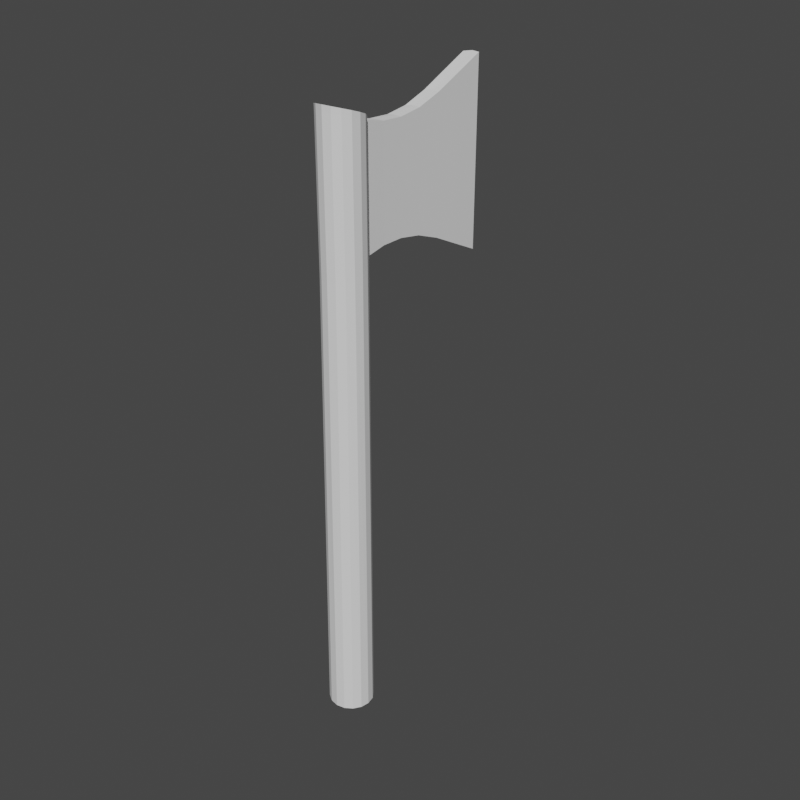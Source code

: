 # Source: Axe.blend  (saved by Blender 2.80.75; exported with 4.5.12 LTS)
import bpy
from mathutils import Matrix  # noqa: F401  (used for matrix-valued properties, if any)

bpy.ops.wm.read_factory_settings(use_empty=True)
scene = bpy.context.scene
scene.name = 'Scene'

# ---- collections
col_collection = bpy.data.collections.new('Collection'); scene.collection.children.link(col_collection)

# ---- world
world_world = bpy.data.worlds.new('World'); scene.world = world_world
world_world.use_nodes = True; world_world.node_tree.nodes.clear()
_N = world_world.node_tree.nodes; _L = world_world.node_tree.links
n0 = _N.new('ShaderNodeOutputWorld'); n0.name = 'World Output'; n0.location = (300, 300)
n1 = _N.new('ShaderNodeBackground'); n1.name = 'Background'; n1.location = (10, 300)
n1.inputs[0].default_value = (0.05088, 0.05088, 0.05088, 1.0)
_L.new(n1.outputs[0], n0.inputs[0])
n0.is_active_output = True
world_world.color = (0.05088, 0.05088, 0.05088)
world_world.use_sun_shadow = False
world_world.sun_shadow_jitter_overblur = 0.0

# ---- meshes
me_cylinder = bpy.data.meshes.new('Cylinder')
me_cylinder.from_pydata([(0.0, 1.0, -1.0), (4.586e-08, 1.13, 0.9207), (0.3827, 0.9239, -1.0), (0.3373, 1.063, 0.9217), (0.7071, 0.7071, -1.0), (0.6265, 0.8656, 0.927), (0.9239, 0.3827, -1.0), (0.8256, 0.5651, 0.9353), (1.0, -4.371e-08, -1.0), (0.9029, 0.2038, 0.9447), (0.9239, -0.3827, -1.0), (0.8425, -0.1643, 0.9534), (0.7071, -0.7071, -1.0), (0.6503, -0.4818, 0.9604), (0.3827, -0.9239, -1.0), (0.354, -0.6977, 0.9649), (1.51e-07, -1.0, -1.0), (1.68e-07, -0.7766, 0.967), (-0.3827, -0.9239, -1.0), (-0.3541, -0.6978, 0.9649), (-0.7071, -0.7071, -1.0), (-0.6503, -0.4819, 0.9604), (-0.9239, -0.3827, -1.0), (-0.8426, -0.1644, 0.9534), (-1.0, 1.192e-08, -1.0), (-0.9029, 0.2037, 0.9447), (-0.9239, 0.3827, -1.0), (-0.8257, 0.565, 0.9353), (-0.7071, 0.7071, -1.0), (-0.6265, 0.8656, 0.927), (-0.3827, 0.9239, -1.0), (-0.3374, 1.063, 0.9217), (4.62e-08, 1.131, 0.5292), (0.337, 1.064, 0.5283), (0.6258, 0.8671, 0.5234), (0.8245, 0.5673, 0.5157), (0.9014, 0.2069, 0.5071), (0.841, -0.1602, 0.499), (0.6491, -0.4769, 0.4925), (0.3534, -0.6923, 0.4883), (1.685e-07, -0.7712, 0.4864), (-0.3534, -0.6925, 0.4883), (-0.6491, -0.477, 0.4925), (-0.8411, -0.1603, 0.499), (-0.9014, 0.2069, 0.5071), (-0.8245, 0.5672, 0.5157), (-0.6258, 0.8671, 0.5234), (-0.337, 1.064, 0.5284), (4.62e-08, 1.131, 0.906), (0.337, 1.064, 0.9069), (0.6258, 0.8671, 0.9118), (0.8245, 0.5673, 0.9195), (0.9014, 0.2069, 0.9282), (0.841, -0.1602, 0.9363), (0.6491, -0.4769, 0.9427), (0.3534, -0.6923, 0.9469), (1.685e-07, -0.7712, 0.9488), (-0.3534, -0.6925, 0.9469), (-0.6491, -0.477, 0.9427), (-0.8411, -0.1603, 0.9363), (-0.9014, 0.2069, 0.9282), (-0.8245, 0.5672, 0.9195), (-0.6258, 0.8671, 0.9118), (-0.337, 1.064, 0.9069), (0.3789, 7.76, 1.015), (0.3789, 7.76, 0.4206), (-0.3789, 7.759, 1.012), (-0.3789, 7.759, 0.4235), (1.245e-06, 7.841, 0.4196), (1.245e-06, 7.841, 1.016), (2.342e-07, 2.142, 0.8916), (4.183e-07, 3.154, 0.8906), (6.015e-07, 4.219, 0.903), (7.934e-07, 5.365, 0.9322), (1.025e-06, 6.588, 0.9739), (-0.3692, 6.506, 0.9702), (-0.357, 5.289, 0.9296), (-0.3453, 4.148, 0.901), (-0.3368, 3.087, 0.8892), (-0.3334, 2.076, 0.8913), (-0.3692, 6.506, 0.465), (-0.357, 5.289, 0.5056), (-0.3453, 4.148, 0.5343), (-0.3368, 3.087, 0.546), (-0.3334, 2.076, 0.5439), (2.342e-07, 2.142, 0.5436), (4.183e-07, 3.154, 0.5446), (6.015e-07, 4.219, 0.5322), (7.934e-07, 5.365, 0.503), (1.025e-06, 6.588, 0.4613), (0.3693, 6.507, 0.4628), (0.357, 5.289, 0.504), (0.3453, 4.148, 0.5332), (0.3368, 3.087, 0.5453), (0.3334, 2.076, 0.5435), (0.3693, 6.507, 0.9724), (0.357, 5.289, 0.9312), (0.3453, 4.148, 0.9021), (0.3368, 3.087, 0.89), (0.3334, 2.076, 0.8918)], [], [(48, 1, 3, 49), (49, 3, 5, 50), (50, 5, 7, 51), (51, 7, 9, 52), (52, 9, 11, 53), (53, 11, 13, 54), (54, 13, 15, 55), (55, 15, 17, 56), (56, 17, 19, 57), (57, 19, 21, 58), (58, 21, 23, 59), (59, 23, 25, 60), (60, 25, 27, 61), (61, 27, 29, 62), (3, 1, 31, 29, 27, 25, 23, 21, 19, 17, 15, 13, 11, 9, 7, 5), (62, 29, 31, 63), (63, 31, 1, 48), (0, 2, 4, 6, 8, 10, 12, 14, 16, 18, 20, 22, 24, 26, 28, 30), (30, 47, 32, 0), (28, 46, 47, 30), (26, 45, 46, 28), (24, 44, 45, 26), (22, 43, 44, 24), (20, 42, 43, 22), (18, 41, 42, 20), (16, 40, 41, 18), (14, 39, 40, 16), (12, 38, 39, 14), (10, 37, 38, 12), (8, 36, 37, 10), (6, 35, 36, 8), (4, 34, 35, 6), (2, 33, 34, 4), (0, 32, 33, 2), (80, 75, 66, 67), (46, 62, 63, 47), (45, 61, 62, 46), (44, 60, 61, 45), (43, 59, 60, 44), (42, 58, 59, 43), (41, 57, 58, 42), (40, 56, 57, 41), (39, 55, 56, 40), (38, 54, 55, 39), (37, 53, 54, 38), (36, 52, 53, 37), (35, 51, 52, 36), (34, 50, 51, 35), (33, 49, 50, 34), (75, 74, 69, 66), (67, 66, 69, 68), (68, 69, 64, 65), (90, 89, 68, 65), (89, 80, 67, 68), (95, 90, 65, 64), (74, 95, 64, 69), (48, 49, 99, 70), (70, 99, 98, 71), (71, 98, 97, 72), (72, 97, 96, 73), (73, 96, 95, 74), (49, 33, 94, 99), (99, 94, 93, 98), (98, 93, 92, 97), (97, 92, 91, 96), (96, 91, 90, 95), (32, 47, 84, 85), (85, 84, 83, 86), (86, 83, 82, 87), (87, 82, 81, 88), (88, 81, 80, 89), (33, 32, 85, 94), (94, 85, 86, 93), (93, 86, 87, 92), (92, 87, 88, 91), (91, 88, 89, 90), (63, 48, 70, 79), (79, 70, 71, 78), (78, 71, 72, 77), (77, 72, 73, 76), (76, 73, 74, 75), (47, 63, 79, 84), (84, 79, 78, 83), (83, 78, 77, 82), (82, 77, 76, 81), (81, 76, 75, 80)])
_uv = me_cylinder.uv_layers.new(name='UVMap')
_uv.uv.foreach_set('vector', [1.0, 0.995, 1.0, 1.0, 0.9375, 1.0, 0.9375, 0.995, 0.9375, 0.995, 0.9375, 1.0, 0.875, 1.0, 0.875, 0.995, 0.875, 0.995, 0.875, 1.0, 0.8125, 1.0, 0.8125, 0.995, 0.8125, 0.995, 0.8125, 1.0, 0.75, 1.0, 0.75, 0.995, 0.75, 0.995, 0.75, 1.0, 0.6875, 1.0, 0.6875, 0.995, 0.6875, 0.995, 0.6875, 1.0, 0.625, 1.0, 0.625, 0.995, 0.625, 0.995, 0.625, 1.0, 0.5625, 1.0, 0.5625, 0.995, 0.5625, 0.995, 0.5625, 1.0, 0.5, 1.0, 0.5, 0.995, 0.5, 0.995, 0.5, 1.0, 0.4375, 1.0, 0.4375, 0.995, 0.4375, 0.995, 0.4375, 1.0, 0.375, 1.0, 0.375, 0.995, 0.375, 0.995, 0.375, 1.0, 0.3125, 1.0, 0.3125, 0.995, 0.3125, 0.995, 0.3125, 1.0, 0.25, 1.0, 0.25, 0.995, 0.25, 0.995, 0.25, 1.0, 0.1875, 1.0, 0.1875, 0.995, 0.1875, 0.995, 0.1875, 1.0, 0.125, 1.0, 0.125, 0.995, 0.3418, 0.4717, 0.25, 0.49, 0.1582, 0.4717, 0.08029, 0.4197, 0.02827, 0.3418, 0.01, 0.25, 0.02827, 0.1582, 0.08029, 0.08029, 0.1582, 0.02827, 0.25, 0.01, 0.3418, 0.02827, 0.4197, 0.08029, 0.4717, 0.1582, 0.49, 0.25, 0.4717, 0.3418, 0.4197, 0.4197, 0.125, 0.995, 0.125, 1.0, 0.0625, 1.0, 0.0625, 0.995, 0.0625, 0.995, 0.0625, 1.0, 0.0, 1.0, 0.0, 0.995, 0.75, 0.49, 0.8418, 0.4717, 0.9197, 0.4197, 0.9717, 0.3418, 0.99, 0.25, 0.9717, 0.1582, 0.9197, 0.08029, 0.8418, 0.02827, 0.75, 0.01, 0.6582, 0.02827, 0.5803, 0.08029, 0.5283, 0.1582, 0.51, 0.25, 0.5283, 0.3418, 0.5803, 0.4197, 0.6582, 0.4717, 0.0625, 0.5, 0.0625, 0.8638, 0.0, 0.8638, 0.0, 0.5, 0.125, 0.5, 0.125, 0.8638, 0.0625, 0.8638, 0.0625, 0.5, 0.1875, 0.5, 0.1875, 0.8638, 0.125, 0.8638, 0.125, 0.5, 0.25, 0.5, 0.25, 0.8638, 0.1875, 0.8638, 0.1875, 0.5, 0.3125, 0.5, 0.3125, 0.8638, 0.25, 0.8638, 0.25, 0.5, 0.375, 0.5, 0.375, 0.8638, 0.3125, 0.8638, 0.3125, 0.5, 0.4375, 0.5, 0.4375, 0.8638, 0.375, 0.8638, 0.375, 0.5, 0.5, 0.5, 0.5, 0.8638, 0.4375, 0.8638, 0.4375, 0.5, 0.5625, 0.5, 0.5625, 0.8638, 0.5, 0.8638, 0.5, 0.5, 0.625, 0.5, 0.625, 0.8638, 0.5625, 0.8638, 0.5625, 0.5, 0.6875, 0.5, 0.6875, 0.8638, 0.625, 0.8638, 0.625, 0.5, 0.75, 0.5, 0.75, 0.8638, 0.6875, 0.8638, 0.6875, 0.5, 0.8125, 0.5, 0.8125, 0.8638, 0.75, 0.8638, 0.75, 0.5, 0.875, 0.5, 0.875, 0.8638, 0.8125, 0.8638, 0.8125, 0.5, 0.9375, 0.5, 0.9375, 0.8638, 0.875, 0.8638, 0.875, 0.5, 1.0, 0.5, 1.0, 0.8638, 0.9375, 0.8638, 0.9375, 0.5, 0.0625, 0.8638, 0.0625, 0.995, 0.0625, 0.995, 0.0625, 0.8638, 0.125, 0.8638, 0.125, 0.995, 0.0625, 0.995, 0.0625, 0.8638, 0.1875, 0.8638, 0.1875, 0.995, 0.125, 0.995, 0.125, 0.8638, 0.25, 0.8638, 0.25, 0.995, 0.1875, 0.995, 0.1875, 0.8638, 0.3125, 0.8638, 0.3125, 0.995, 0.25, 0.995, 0.25, 0.8638, 0.375, 0.8638, 0.375, 0.995, 0.3125, 0.995, 0.3125, 0.8638, 0.4375, 0.8638, 0.4375, 0.995, 0.375, 0.995, 0.375, 0.8638, 0.5, 0.8638, 0.5, 0.995, 0.4375, 0.995, 0.4375, 0.8638, 0.5625, 0.8638, 0.5625, 0.995, 0.5, 0.995, 0.5, 0.8638, 0.625, 0.8638, 0.625, 0.995, 0.5625, 0.995, 0.5625, 0.8638, 0.6875, 0.8638, 0.6875, 0.995, 0.625, 0.995, 0.625, 0.8638, 0.75, 0.8638, 0.75, 0.995, 0.6875, 0.995, 0.6875, 0.8638, 0.8125, 0.8638, 0.8125, 0.995, 0.75, 0.995, 0.75, 0.8638, 0.875, 0.8638, 0.875, 0.995, 0.8125, 0.995, 0.8125, 0.8638, 0.9375, 0.8638, 0.9375, 0.995, 0.875, 0.995, 0.875, 0.8638, 0.0625, 0.995, 0.0, 0.995, 0.0, 0.995, 0.0625, 0.995, 0.0625, 0.8638, 0.0625, 0.995, 0.0, 0.995, 0.0, 0.8638, 1.0, 0.8638, 1.0, 0.995, 0.9375, 0.995, 0.9375, 0.8638, 0.9375, 0.8638, 1.0, 0.8638, 1.0, 0.8638, 0.9375, 0.8638, 0.0, 0.8638, 0.0625, 0.8638, 0.0625, 0.8638, 0.0, 0.8638, 0.9375, 0.995, 0.9375, 0.8638, 0.9375, 0.8638, 0.9375, 0.995, 1.0, 0.995, 0.9375, 0.995, 0.9375, 0.995, 1.0, 0.995, 1.0, 0.995, 0.9375, 0.995, 0.9375, 0.995, 1.0, 0.995, 1.0, 0.995, 0.9375, 0.995, 0.9375, 0.995, 1.0, 0.995, 1.0, 0.995, 0.9375, 0.995, 0.9375, 0.995, 1.0, 0.995, 1.0, 0.995, 0.9375, 0.995, 0.9375, 0.995, 1.0, 0.995, 1.0, 0.995, 0.9375, 0.995, 0.9375, 0.995, 1.0, 0.995, 0.9375, 0.995, 0.9375, 0.8638, 0.9375, 0.8638, 0.9375, 0.995, 0.9375, 0.995, 0.9375, 0.8638, 0.9375, 0.8638, 0.9375, 0.995, 0.9375, 0.995, 0.9375, 0.8638, 0.9375, 0.8638, 0.9375, 0.995, 0.9375, 0.995, 0.9375, 0.8638, 0.9375, 0.8638, 0.9375, 0.995, 0.9375, 0.995, 0.9375, 0.8638, 0.9375, 0.8638, 0.9375, 0.995, 0.0, 0.8638, 0.0625, 0.8638, 0.0625, 0.8638, 0.0, 0.8638, 0.0, 0.8638, 0.0625, 0.8638, 0.0625, 0.8638, 0.0, 0.8638, 0.0, 0.8638, 0.0625, 0.8638, 0.0625, 0.8638, 0.0, 0.8638, 0.0, 0.8638, 0.0625, 0.8638, 0.0625, 0.8638, 0.0, 0.8638, 0.0, 0.8638, 0.0625, 0.8638, 0.0625, 0.8638, 0.0, 0.8638, 0.9375, 0.8638, 1.0, 0.8638, 1.0, 0.8638, 0.9375, 0.8638, 0.9375, 0.8638, 1.0, 0.8638, 1.0, 0.8638, 0.9375, 0.8638, 0.9375, 0.8638, 1.0, 0.8638, 1.0, 0.8638, 0.9375, 0.8638, 0.9375, 0.8638, 1.0, 0.8638, 1.0, 0.8638, 0.9375, 0.8638, 0.9375, 0.8638, 1.0, 0.8638, 1.0, 0.8638, 0.9375, 0.8638, 0.0625, 0.995, 0.0, 0.995, 0.0, 0.995, 0.0625, 0.995, 0.0625, 0.995, 0.0, 0.995, 0.0, 0.995, 0.0625, 0.995, 0.0625, 0.995, 0.0, 0.995, 0.0, 0.995, 0.0625, 0.995, 0.0625, 0.995, 0.0, 0.995, 0.0, 0.995, 0.0625, 0.995, 0.0625, 0.995, 0.0, 0.995, 0.0, 0.995, 0.0625, 0.995, 0.0625, 0.8638, 0.0625, 0.995, 0.0625, 0.995, 0.0625, 0.8638, 0.0625, 0.8638, 0.0625, 0.995, 0.0625, 0.995, 0.0625, 0.8638, 0.0625, 0.8638, 0.0625, 0.995, 0.0625, 0.995, 0.0625, 0.8638, 0.0625, 0.8638, 0.0625, 0.995, 0.0625, 0.995, 0.0625, 0.8638, 0.0625, 0.8638, 0.0625, 0.995, 0.0625, 0.995, 0.0625, 0.8638])
me_cylinder.use_remesh_preserve_volume = False
me_cylinder.use_remesh_preserve_attributes = False
me_cylinder.use_mirror_vertex_groups = False
me_cylinder.update()

# ---- objects
ob_axe = bpy.data.objects.new('Axe', me_cylinder)

# ---- transforms, parenting, visibility, modifiers, constraints
ob_axe.location = (-0.04994, -0.01778, 0.7354)
ob_axe.scale = (0.1566, 0.1566, 2.12)
ob_axe.lineart.crease_threshold = 0.0

# ---- collection membership
col_collection.objects.link(ob_axe)

# ---- scene / render settings (as saved in the file)
scene.frame_start = 1; scene.frame_end = 250; scene.frame_set(1)
scene.render.engine = 'BLENDER_EEVEE_NEXT'
scene.render.image_settings.file_format = 'FFMPEG'
scene.render.image_settings.color_mode = 'RGB'
scene.render.resolution_x = 1080
scene.render.resolution_percentage = 50
scene.render.filter_size = 0.0
scene.cycles.use_denoising = False
scene.cycles.samples = 128
scene.cycles.sampling_pattern = 'TABULATED_SOBOL'
scene.cycles.use_adaptive_sampling = False
scene.cycles.use_light_tree = False
scene.view_settings.view_transform = 'Filmic'
bpy.context.view_layer.update()

# ---- added for rendering (the .blend has no active camera and no usable light): camera, sun
cam_auto = bpy.data.cameras.new('AutoCamera')
cam_auto.lens = 50.0
cam_auto.sensor_width = 36.0
cam_auto.clip_end = 1000.0
ob_auto_camera = bpy.data.objects.new('AutoCamera', cam_auto)
scene.collection.objects.link(ob_auto_camera)
ob_auto_camera.location = (4.11601, -4.48141, 4.08472)
ob_auto_camera.rotation_euler = (1.09748, -7.21219e-08, 0.694738)
scene.camera = ob_auto_camera
light_auto_sun = bpy.data.lights.new('AutoSun', 'SUN')
light_auto_sun.energy = 3.0
light_auto_sun.angle = 0.0523599
ob_auto_sun = bpy.data.objects.new('AutoSun', light_auto_sun)
scene.collection.objects.link(ob_auto_sun)
ob_auto_sun.rotation_euler = (0.872665, 0.174533, 0.523599)
bpy.context.view_layer.update()
